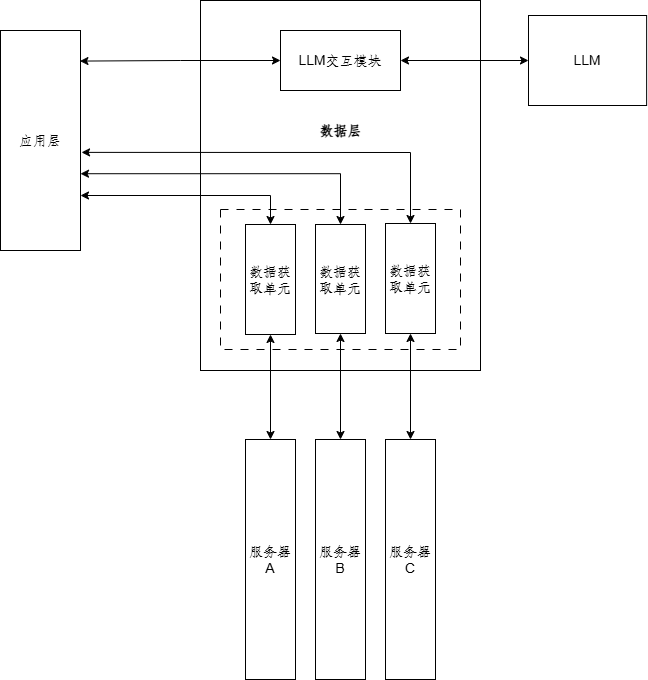

The diagram above was exported from draw.io. Its source (the exported page's mxGraphModel, read from the mxfile embedded in the PNG):
<mxGraphModel dx="916" dy="2385" grid="1" gridSize="10" guides="1" tooltips="1" connect="1" arrows="1" fold="1" page="1" pageScale="1" pageWidth="827" pageHeight="1169" math="0" shadow="0">
  <root>
    <mxCell id="0" />
    <mxCell id="1" parent="0" />
    <mxCell id="2" value="" style="rounded=0;whiteSpace=wrap;html=1;" vertex="1" parent="1">
      <mxGeometry x="1740" y="-340" width="280" height="370" as="geometry" />
    </mxCell>
    <mxCell id="3" value="" style="rounded=0;whiteSpace=wrap;html=1;dashed=1;dashPattern=8 8;" vertex="1" parent="1">
      <mxGeometry x="1760" y="-131" width="240" height="140" as="geometry" />
    </mxCell>
    <mxCell id="4" style="edgeStyle=orthogonalEdgeStyle;rounded=0;orthogonalLoop=1;jettySize=auto;html=1;exitX=1;exitY=0.5;exitDx=0;exitDy=0;entryX=0;entryY=0.5;entryDx=0;entryDy=0;startArrow=classic;startFill=1;" edge="1" source="5" target="15" parent="1">
      <mxGeometry relative="1" as="geometry" />
    </mxCell>
    <mxCell id="5" value="LLM交互模块" style="rounded=0;whiteSpace=wrap;html=1;" vertex="1" parent="1">
      <mxGeometry x="1820" y="-310" width="120" height="60" as="geometry" />
    </mxCell>
    <mxCell id="6" style="rounded=0;orthogonalLoop=1;jettySize=auto;html=1;exitX=0.5;exitY=1;exitDx=0;exitDy=0;entryX=0.5;entryY=0;entryDx=0;entryDy=0;startArrow=classic;startFill=1;" edge="1" source="7" target="12" parent="1">
      <mxGeometry relative="1" as="geometry" />
    </mxCell>
    <mxCell id="7" value="数据获取单元" style="rounded=0;whiteSpace=wrap;html=1;" vertex="1" parent="1">
      <mxGeometry x="1785" y="-116" width="50" height="110" as="geometry" />
    </mxCell>
    <mxCell id="8" style="edgeStyle=orthogonalEdgeStyle;rounded=0;orthogonalLoop=1;jettySize=auto;html=1;exitX=0.5;exitY=1;exitDx=0;exitDy=0;entryX=0.5;entryY=0;entryDx=0;entryDy=0;startArrow=classic;startFill=1;" edge="1" source="9" target="13" parent="1">
      <mxGeometry relative="1" as="geometry" />
    </mxCell>
    <mxCell id="9" value="数据获取单元" style="rounded=0;whiteSpace=wrap;html=1;" vertex="1" parent="1">
      <mxGeometry x="1855" y="-116" width="50" height="109" as="geometry" />
    </mxCell>
    <mxCell id="10" style="edgeStyle=orthogonalEdgeStyle;rounded=0;orthogonalLoop=1;jettySize=auto;html=1;exitX=0.5;exitY=1;exitDx=0;exitDy=0;entryX=0.5;entryY=0;entryDx=0;entryDy=0;startArrow=classic;startFill=1;" edge="1" source="11" target="14" parent="1">
      <mxGeometry relative="1" as="geometry" />
    </mxCell>
    <mxCell id="11" value="数据获取单元" style="rounded=0;whiteSpace=wrap;html=1;" vertex="1" parent="1">
      <mxGeometry x="1925" y="-117" width="50" height="110" as="geometry" />
    </mxCell>
    <mxCell id="12" value="服务器A" style="rounded=0;whiteSpace=wrap;html=1;" vertex="1" parent="1">
      <mxGeometry x="1785" y="99" width="50" height="240" as="geometry" />
    </mxCell>
    <mxCell id="13" value="服务器B" style="rounded=0;whiteSpace=wrap;html=1;" vertex="1" parent="1">
      <mxGeometry x="1855" y="99" width="50" height="240" as="geometry" />
    </mxCell>
    <mxCell id="14" value="服务器C" style="rounded=0;whiteSpace=wrap;html=1;" vertex="1" parent="1">
      <mxGeometry x="1925" y="99" width="50" height="240" as="geometry" />
    </mxCell>
    <mxCell id="15" value="LLM" style="rounded=0;whiteSpace=wrap;html=1;" vertex="1" parent="1">
      <mxGeometry x="2068" y="-325" width="118.13" height="90" as="geometry" />
    </mxCell>
    <mxCell id="16" value="&lt;font size=&quot;1&quot;&gt;&lt;b&gt;数据层&lt;/b&gt;&lt;/font&gt;" style="text;html=1;align=center;verticalAlign=middle;whiteSpace=wrap;rounded=0;" vertex="1" parent="1">
      <mxGeometry x="1827.5" y="-225" width="105" height="30" as="geometry" />
    </mxCell>
    <mxCell id="17" style="edgeStyle=orthogonalEdgeStyle;rounded=0;orthogonalLoop=1;jettySize=auto;html=1;exitX=1;exitY=0.75;exitDx=0;exitDy=0;entryX=0.5;entryY=0;entryDx=0;entryDy=0;startArrow=classic;startFill=1;" edge="1" source="18" target="7" parent="1">
      <mxGeometry relative="1" as="geometry" />
    </mxCell>
    <mxCell id="18" value="应用层" style="rounded=0;whiteSpace=wrap;html=1;" vertex="1" parent="1">
      <mxGeometry x="1540" y="-310" width="80" height="220" as="geometry" />
    </mxCell>
    <mxCell id="19" style="edgeStyle=orthogonalEdgeStyle;rounded=0;orthogonalLoop=1;jettySize=auto;html=1;exitX=0;exitY=0.5;exitDx=0;exitDy=0;entryX=0.993;entryY=0.139;entryDx=0;entryDy=0;entryPerimeter=0;startArrow=classic;startFill=1;" edge="1" source="5" target="18" parent="1">
      <mxGeometry relative="1" as="geometry" />
    </mxCell>
    <mxCell id="20" style="edgeStyle=orthogonalEdgeStyle;rounded=0;orthogonalLoop=1;jettySize=auto;html=1;exitX=0.5;exitY=0;exitDx=0;exitDy=0;entryX=1;entryY=0.651;entryDx=0;entryDy=0;entryPerimeter=0;startArrow=classic;startFill=1;" edge="1" source="9" target="18" parent="1">
      <mxGeometry relative="1" as="geometry" />
    </mxCell>
    <mxCell id="21" style="edgeStyle=orthogonalEdgeStyle;rounded=0;orthogonalLoop=1;jettySize=auto;html=1;exitX=0.5;exitY=0;exitDx=0;exitDy=0;entryX=1.013;entryY=0.554;entryDx=0;entryDy=0;entryPerimeter=0;startArrow=classic;startFill=1;" edge="1" source="11" target="18" parent="1">
      <mxGeometry relative="1" as="geometry" />
    </mxCell>
  </root>
</mxGraphModel>